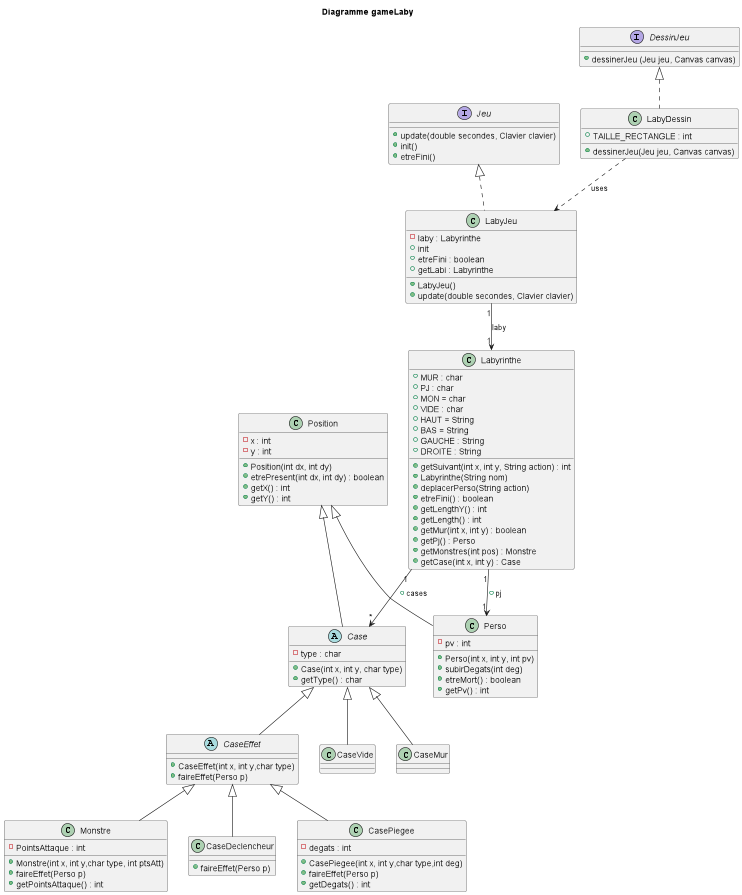

The diagram above was rendered by PlantUML. Its source (embedded in the PNG):
@startuml
'https://plantuml.com/class-diagram

title Diagramme gameLaby

interface Jeu {
    +update(double secondes, Clavier clavier)
    +init()
    +etreFini()
    }

interface DessinJeu {
    +dessinerJeu (Jeu jeu, Canvas canvas)
    }



class LabyDessin{
    +TAILLE_RECTANGLE : int
    +dessinerJeu(Jeu jeu, Canvas canvas)
}

class LabyJeu{
    -laby : Labyrinthe
    +LabyJeu()
    +update(double secondes, Clavier clavier)
    +init
    +etreFini : boolean
    +getLabi : Labyrinthe
    }

class Position{
    -x : int
    -y : int
    +Position(int dx, int dy)
    +etrePresent(int dx, int dy) : boolean
    +getX() : int
    +getY() : int
    }

abstract Case {
    - type : char
    +Case(int x, int y, char type)
    +getType() : char

    }

abstract CaseEffet {
    +CaseEffet(int x, int y,char type)
    +faireEffet(Perso p)

}

class Perso {
    -pv : int
    +Perso(int x, int y, int pv)
    +subirDegats(int deg)
    +etreMort() : boolean
    +getPv() : int
}

class Monstre {
    -PointsAttaque : int
    +Monstre(int x, int y,char type, int ptsAtt)
    +faireEffet(Perso p)
    +getPointsAttaque() : int
}

class Labyrinthe{
    +MUR : char
    +PJ : char
    +MON = char
    +VIDE : char
    +HAUT = String
    +BAS = String
    +GAUCHE : String
    +DROITE : String
    +getSuivant(int x, int y, String action) : int
    +Labyrinthe(String nom)
    +deplacerPerso(String action)
    +etreFini() : boolean
     +getLengthY() : int
     +getLength() : int
     +getMur(int x, int y) : boolean
     +getPj() : Perso
     +getMonstres(int pos) : Monstre
     +getCase(int x, int y) : Case


    }

class CaseVide {

}

class CaseMur {

}

class CaseDeclencheur {
    +faireEffet(Perso p)

}

class CasePiegee {
    -degats : int
    +CasePiegee(int x, int y,char type,int deg)
    +faireEffet(Perso p)
    +getDegats() : int

}


DessinJeu <|.. LabyDessin
Jeu <|.. LabyJeu
Position <|-- Perso
Position <|-- Case
CaseEffet <|-- Monstre
Case <|-- CaseEffet
Labyrinthe "1" --> "1" Perso : +pj
Labyrinthe "1" --> "*" Case : +cases
LabyDessin ..> LabyJeu : uses
LabyJeu "1" --> "1" Labyrinthe : laby
Case <|-- CaseVide
Case <|-- CaseMur
CaseEffet <|-- CaseDeclencheur
CaseEffet <|-- CasePiegee



@enduml